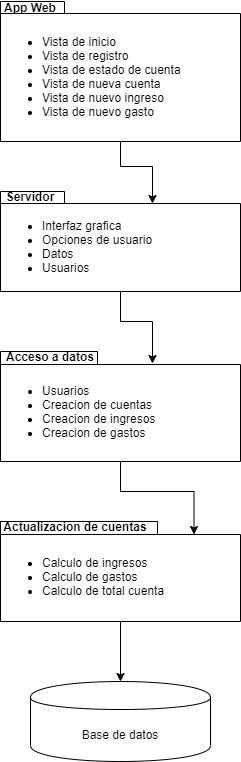

The diagram above was exported from draw.io. Its source (the exported page's mxGraphModel, read from the mxfile embedded in the PNG):
<mxGraphModel dx="1955" dy="1050" grid="1" gridSize="10" guides="1" tooltips="1" connect="1" arrows="1" fold="1" page="1" pageScale="1" pageWidth="827" pageHeight="1169" math="0" shadow="0">
  <root>
    <mxCell id="0" />
    <mxCell id="1" parent="0" />
    <mxCell id="b-3J8uZcEeyZDMxALeoj-5" style="edgeStyle=orthogonalEdgeStyle;rounded=0;orthogonalLoop=1;jettySize=auto;html=1;exitX=0.5;exitY=1;exitDx=0;exitDy=0;exitPerimeter=0;entryX=0;entryY=0;entryDx=152;entryDy=12;entryPerimeter=0;" edge="1" parent="1" source="b-3J8uZcEeyZDMxALeoj-1" target="b-3J8uZcEeyZDMxALeoj-4">
      <mxGeometry relative="1" as="geometry" />
    </mxCell>
    <mxCell id="b-3J8uZcEeyZDMxALeoj-1" value="&lt;ul&gt;&lt;li&gt;&lt;span style=&quot;font-weight: normal&quot;&gt;Vista de inicio&lt;/span&gt;&lt;/li&gt;&lt;li&gt;&lt;span style=&quot;font-weight: 400&quot;&gt;Vista de registro&lt;/span&gt;&lt;/li&gt;&lt;li&gt;&lt;span style=&quot;font-weight: 400&quot;&gt;Vista de estado de cuenta&lt;/span&gt;&lt;/li&gt;&lt;li&gt;&lt;span style=&quot;font-weight: 400&quot;&gt;Vista de nueva cuenta&lt;/span&gt;&lt;/li&gt;&lt;li&gt;&lt;span style=&quot;font-weight: 400&quot;&gt;Vista de nuevo ingreso&lt;/span&gt;&lt;/li&gt;&lt;li&gt;&lt;span style=&quot;font-weight: 400&quot;&gt;Vista de nuevo gasto&lt;/span&gt;&lt;/li&gt;&lt;/ul&gt;" style="shape=folder;fontStyle=1;spacingTop=10;tabWidth=64;tabHeight=12;tabPosition=left;html=1;align=left;" vertex="1" parent="1">
      <mxGeometry x="260" y="50" width="240" height="140" as="geometry" />
    </mxCell>
    <mxCell id="b-3J8uZcEeyZDMxALeoj-3" value="App Web" style="text;html=1;strokeColor=none;fillColor=none;align=center;verticalAlign=middle;whiteSpace=wrap;rounded=0;fontStyle=1" vertex="1" parent="1">
      <mxGeometry x="260" y="51" width="60" height="10" as="geometry" />
    </mxCell>
    <mxCell id="b-3J8uZcEeyZDMxALeoj-8" style="edgeStyle=orthogonalEdgeStyle;rounded=0;orthogonalLoop=1;jettySize=auto;html=1;exitX=0.5;exitY=1;exitDx=0;exitDy=0;exitPerimeter=0;entryX=0;entryY=0;entryDx=152;entryDy=12;entryPerimeter=0;" edge="1" parent="1" source="b-3J8uZcEeyZDMxALeoj-4" target="b-3J8uZcEeyZDMxALeoj-7">
      <mxGeometry relative="1" as="geometry" />
    </mxCell>
    <mxCell id="b-3J8uZcEeyZDMxALeoj-4" value="&lt;ul&gt;&lt;li&gt;&lt;span style=&quot;font-weight: 400&quot;&gt;Interfaz grafica&lt;/span&gt;&lt;/li&gt;&lt;li&gt;&lt;span style=&quot;font-weight: 400&quot;&gt;Opciones de usuario&lt;/span&gt;&lt;/li&gt;&lt;li&gt;&lt;span style=&quot;font-weight: 400&quot;&gt;Datos&lt;/span&gt;&lt;/li&gt;&lt;li&gt;&lt;span style=&quot;font-weight: 400&quot;&gt;Usuarios&lt;/span&gt;&lt;/li&gt;&lt;/ul&gt;" style="shape=folder;fontStyle=1;spacingTop=10;tabWidth=64;tabHeight=12;tabPosition=left;html=1;align=left;" vertex="1" parent="1">
      <mxGeometry x="260" y="240" width="240" height="100" as="geometry" />
    </mxCell>
    <mxCell id="b-3J8uZcEeyZDMxALeoj-6" value="Servidor" style="text;html=1;strokeColor=none;fillColor=none;align=center;verticalAlign=middle;whiteSpace=wrap;rounded=0;fontStyle=1" vertex="1" parent="1">
      <mxGeometry x="260" y="240" width="60" height="10" as="geometry" />
    </mxCell>
    <mxCell id="b-3J8uZcEeyZDMxALeoj-12" style="edgeStyle=orthogonalEdgeStyle;rounded=0;orthogonalLoop=1;jettySize=auto;html=1;exitX=0.5;exitY=1;exitDx=0;exitDy=0;exitPerimeter=0;entryX=0;entryY=0;entryDx=193.5;entryDy=13;entryPerimeter=0;" edge="1" parent="1" source="b-3J8uZcEeyZDMxALeoj-7" target="b-3J8uZcEeyZDMxALeoj-10">
      <mxGeometry relative="1" as="geometry" />
    </mxCell>
    <mxCell id="b-3J8uZcEeyZDMxALeoj-7" value="&lt;ul&gt;&lt;li&gt;&lt;span style=&quot;font-weight: 400&quot;&gt;Usuarios&lt;/span&gt;&lt;/li&gt;&lt;li&gt;&lt;span style=&quot;font-weight: 400&quot;&gt;Creacion de cuentas&lt;/span&gt;&lt;/li&gt;&lt;li&gt;&lt;span style=&quot;font-weight: 400&quot;&gt;Creacion de ingresos&lt;/span&gt;&lt;/li&gt;&lt;li&gt;&lt;span style=&quot;font-weight: 400&quot;&gt;Creacion de gastos&lt;/span&gt;&lt;/li&gt;&lt;/ul&gt;" style="shape=folder;fontStyle=1;spacingTop=10;tabWidth=97;tabHeight=13;tabPosition=left;html=1;align=left;" vertex="1" parent="1">
      <mxGeometry x="260" y="400" width="240" height="110" as="geometry" />
    </mxCell>
    <mxCell id="b-3J8uZcEeyZDMxALeoj-9" value="&lt;b&gt;Acceso a datos&lt;/b&gt;" style="text;html=1;strokeColor=none;fillColor=none;align=center;verticalAlign=middle;whiteSpace=wrap;rounded=0;" vertex="1" parent="1">
      <mxGeometry x="260" y="400" width="100" height="10" as="geometry" />
    </mxCell>
    <mxCell id="b-3J8uZcEeyZDMxALeoj-14" style="edgeStyle=orthogonalEdgeStyle;rounded=0;orthogonalLoop=1;jettySize=auto;html=1;exitX=0.5;exitY=1;exitDx=0;exitDy=0;exitPerimeter=0;entryX=0.5;entryY=0;entryDx=0;entryDy=0;" edge="1" parent="1" source="b-3J8uZcEeyZDMxALeoj-10" target="b-3J8uZcEeyZDMxALeoj-13">
      <mxGeometry relative="1" as="geometry" />
    </mxCell>
    <mxCell id="b-3J8uZcEeyZDMxALeoj-10" value="&lt;ul&gt;&lt;li&gt;&lt;span style=&quot;font-weight: 400&quot;&gt;Calculo de ingresos&lt;/span&gt;&lt;/li&gt;&lt;li&gt;&lt;span style=&quot;font-weight: 400&quot;&gt;Calculo de gastos&lt;/span&gt;&lt;/li&gt;&lt;li&gt;&lt;span style=&quot;font-weight: 400&quot;&gt;Calculo de total cuenta&lt;/span&gt;&lt;/li&gt;&lt;/ul&gt;" style="shape=folder;fontStyle=1;spacingTop=10;tabWidth=157;tabHeight=13;tabPosition=left;html=1;align=left;" vertex="1" parent="1">
      <mxGeometry x="260" y="570" width="240" height="100" as="geometry" />
    </mxCell>
    <mxCell id="b-3J8uZcEeyZDMxALeoj-11" value="&lt;b&gt;Actualizacion de cuentas&lt;/b&gt;" style="text;html=1;strokeColor=none;fillColor=none;align=center;verticalAlign=middle;whiteSpace=wrap;rounded=0;" vertex="1" parent="1">
      <mxGeometry x="260" y="570" width="150" height="10" as="geometry" />
    </mxCell>
    <mxCell id="b-3J8uZcEeyZDMxALeoj-13" value="Base de datos" style="shape=cylinder;whiteSpace=wrap;html=1;boundedLbl=1;backgroundOutline=1;" vertex="1" parent="1">
      <mxGeometry x="290" y="730" width="180" height="80" as="geometry" />
    </mxCell>
  </root>
</mxGraphModel>